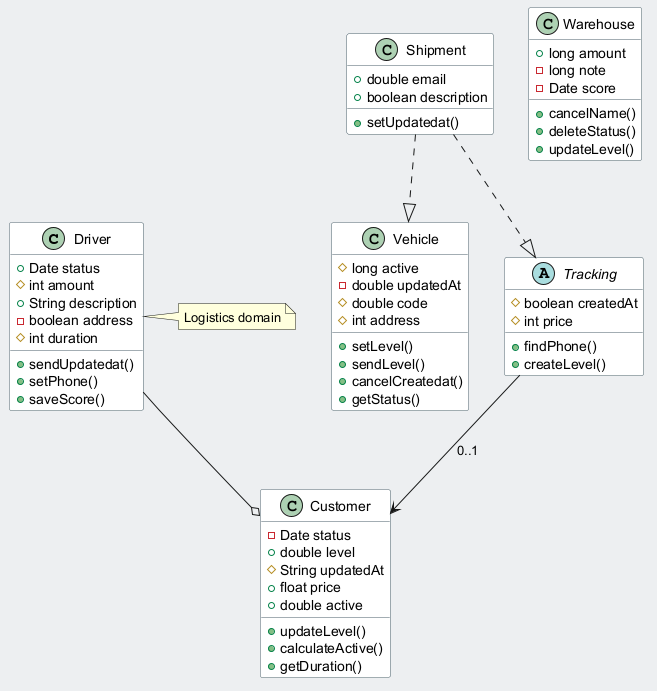

The diagram above was rendered by PlantUML. Its source (embedded in the PNG):
@startuml
skinparam backgroundColor #ECEFF1
skinparam classBackgroundColor #FFFFFF
skinparam classBorderColor #455A64
class Driver {
  +Date status
  #int amount
  +String description
  -boolean address
  #int duration
  +sendUpdatedat()
  +setPhone()
  +saveScore()
}
class Warehouse {
  +long amount
  -long note
  -Date score
  +cancelName()
  +deleteStatus()
  +updateLevel()
}
class Shipment {
  +double email
  +boolean description
  +setUpdatedat()
}
class Customer {
  -Date status
  +double level
  #String updatedAt
  +float price
  +double active
  +updateLevel()
  +calculateActive()
  +getDuration()
}
class Vehicle {
  #long active
  -double updatedAt
  #double code
  #int address
  +setLevel()
  +sendLevel()
  +cancelCreatedat()
  +getStatus()
}
abstract class Tracking {
  #boolean createdAt
  #int price
  +findPhone()
  +createLevel()
}
Shipment ..|> Tracking
Tracking --> Customer : "0..1"
Driver --o Customer
Shipment ..|> Vehicle
note right of Driver : Logistics domain
@enduml